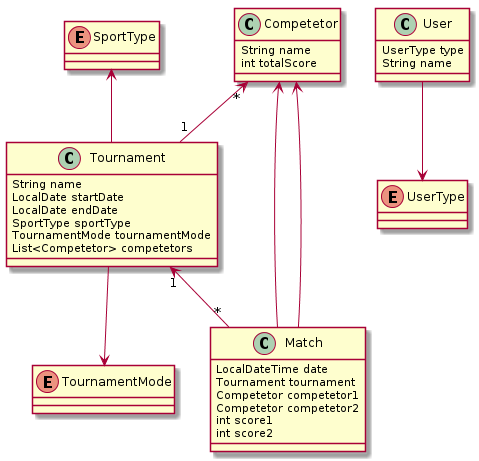

The diagram above was rendered by PlantUML. Its source (embedded in the PNG):
@startuml
class Match {
    LocalDateTime date
    Tournament tournament
    Competetor competetor1
    Competetor competetor2
    int score1
    int score2
}
class Competetor {
    String name
    int totalScore
}
class Tournament {
    String name
    LocalDate startDate
    LocalDate endDate
    SportType sportType
    TournamentMode tournamentMode
    List<Competetor> competetors

}
class User {
    UserType type
    String name
}
enum UserType
enum SportType
enum TournamentMode

Tournament -down-> TournamentMode
Tournament -up-> SportType
Tournament "1" <-- "*" Match
Tournament "1" -up-> "*" Competetor
Match --> Competetor
Match --> Competetor
User --> UserType
@enduml